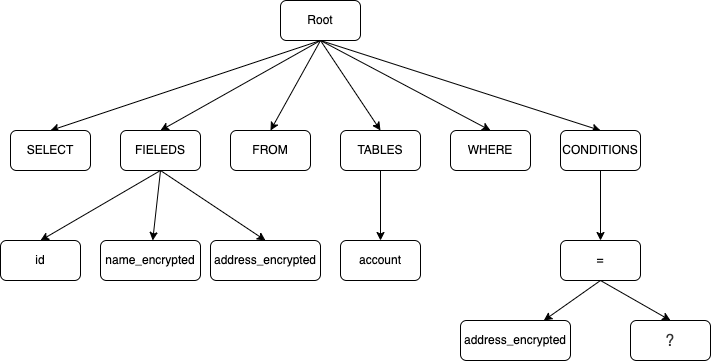

The diagram above was exported from draw.io. Its source (the exported page's mxGraphModel, read from the mxfile embedded in the PNG):
<mxGraphModel dx="893" dy="672" grid="1" gridSize="10" guides="1" tooltips="1" connect="1" arrows="1" fold="1" page="1" pageScale="1" pageWidth="827" pageHeight="1169" math="0" shadow="0">
  <root>
    <mxCell id="0" />
    <mxCell id="1" parent="0" />
    <mxCell id="W7PNwaRSUSwbWvBF1FFV-2" style="edgeStyle=none;rounded=0;orthogonalLoop=1;jettySize=auto;html=1;exitX=0.5;exitY=1;exitDx=0;exitDy=0;entryX=0.5;entryY=0;entryDx=0;entryDy=0;" parent="1" source="W7PNwaRSUSwbWvBF1FFV-8" target="W7PNwaRSUSwbWvBF1FFV-21" edge="1">
      <mxGeometry relative="1" as="geometry" />
    </mxCell>
    <mxCell id="W7PNwaRSUSwbWvBF1FFV-3" style="edgeStyle=none;rounded=0;orthogonalLoop=1;jettySize=auto;html=1;exitX=0.5;exitY=1;exitDx=0;exitDy=0;entryX=0.5;entryY=0;entryDx=0;entryDy=0;" parent="1" source="W7PNwaRSUSwbWvBF1FFV-8" target="W7PNwaRSUSwbWvBF1FFV-20" edge="1">
      <mxGeometry relative="1" as="geometry" />
    </mxCell>
    <mxCell id="W7PNwaRSUSwbWvBF1FFV-4" style="edgeStyle=none;rounded=0;orthogonalLoop=1;jettySize=auto;html=1;exitX=0.5;exitY=1;exitDx=0;exitDy=0;entryX=0.5;entryY=0;entryDx=0;entryDy=0;" parent="1" source="W7PNwaRSUSwbWvBF1FFV-8" target="W7PNwaRSUSwbWvBF1FFV-16" edge="1">
      <mxGeometry relative="1" as="geometry" />
    </mxCell>
    <mxCell id="W7PNwaRSUSwbWvBF1FFV-5" style="edgeStyle=none;rounded=0;orthogonalLoop=1;jettySize=auto;html=1;exitX=0.5;exitY=1;exitDx=0;exitDy=0;entryX=0.5;entryY=0;entryDx=0;entryDy=0;" parent="1" source="W7PNwaRSUSwbWvBF1FFV-8" target="W7PNwaRSUSwbWvBF1FFV-15" edge="1">
      <mxGeometry relative="1" as="geometry" />
    </mxCell>
    <mxCell id="W7PNwaRSUSwbWvBF1FFV-6" style="edgeStyle=none;rounded=0;orthogonalLoop=1;jettySize=auto;html=1;exitX=0.5;exitY=1;exitDx=0;exitDy=0;entryX=0.5;entryY=0;entryDx=0;entryDy=0;" parent="1" source="W7PNwaRSUSwbWvBF1FFV-8" target="W7PNwaRSUSwbWvBF1FFV-13" edge="1">
      <mxGeometry relative="1" as="geometry" />
    </mxCell>
    <mxCell id="W7PNwaRSUSwbWvBF1FFV-7" style="edgeStyle=none;rounded=0;orthogonalLoop=1;jettySize=auto;html=1;exitX=0.5;exitY=1;exitDx=0;exitDy=0;entryX=0.5;entryY=0;entryDx=0;entryDy=0;" parent="1" source="W7PNwaRSUSwbWvBF1FFV-8" target="W7PNwaRSUSwbWvBF1FFV-12" edge="1">
      <mxGeometry relative="1" as="geometry" />
    </mxCell>
    <mxCell id="W7PNwaRSUSwbWvBF1FFV-8" value="Root" style="rounded=1;whiteSpace=wrap;html=1;" parent="1" vertex="1">
      <mxGeometry x="590" y="350" width="80" height="40" as="geometry" />
    </mxCell>
    <mxCell id="W7PNwaRSUSwbWvBF1FFV-9" value="address_encrypted" style="rounded=1;whiteSpace=wrap;html=1;" parent="1" vertex="1">
      <mxGeometry x="520" y="590" width="110" height="40" as="geometry" />
    </mxCell>
    <mxCell id="W7PNwaRSUSwbWvBF1FFV-10" value="id" style="rounded=1;whiteSpace=wrap;html=1;" parent="1" vertex="1">
      <mxGeometry x="310" y="590" width="80" height="40" as="geometry" />
    </mxCell>
    <mxCell id="W7PNwaRSUSwbWvBF1FFV-11" style="edgeStyle=none;rounded=0;orthogonalLoop=1;jettySize=auto;html=1;exitX=0.5;exitY=1;exitDx=0;exitDy=0;" parent="1" source="W7PNwaRSUSwbWvBF1FFV-12" target="W7PNwaRSUSwbWvBF1FFV-26" edge="1">
      <mxGeometry relative="1" as="geometry" />
    </mxCell>
    <mxCell id="W7PNwaRSUSwbWvBF1FFV-12" value="CONDITIONS" style="rounded=1;whiteSpace=wrap;html=1;" parent="1" vertex="1">
      <mxGeometry x="870" y="480" width="80" height="40" as="geometry" />
    </mxCell>
    <mxCell id="W7PNwaRSUSwbWvBF1FFV-13" value="WHERE" style="rounded=1;whiteSpace=wrap;html=1;" parent="1" vertex="1">
      <mxGeometry x="760" y="480" width="80" height="40" as="geometry" />
    </mxCell>
    <mxCell id="W7PNwaRSUSwbWvBF1FFV-14" style="edgeStyle=none;rounded=0;orthogonalLoop=1;jettySize=auto;html=1;exitX=0.5;exitY=1;exitDx=0;exitDy=0;" parent="1" source="W7PNwaRSUSwbWvBF1FFV-15" target="W7PNwaRSUSwbWvBF1FFV-23" edge="1">
      <mxGeometry relative="1" as="geometry" />
    </mxCell>
    <mxCell id="W7PNwaRSUSwbWvBF1FFV-15" value="TABLES" style="rounded=1;whiteSpace=wrap;html=1;" parent="1" vertex="1">
      <mxGeometry x="650" y="480" width="80" height="40" as="geometry" />
    </mxCell>
    <mxCell id="W7PNwaRSUSwbWvBF1FFV-16" value="FROM" style="rounded=1;whiteSpace=wrap;html=1;" parent="1" vertex="1">
      <mxGeometry x="540" y="480" width="80" height="40" as="geometry" />
    </mxCell>
    <mxCell id="W7PNwaRSUSwbWvBF1FFV-17" style="rounded=0;orthogonalLoop=1;jettySize=auto;html=1;exitX=0.5;exitY=1;exitDx=0;exitDy=0;entryX=0.5;entryY=0;entryDx=0;entryDy=0;" parent="1" source="W7PNwaRSUSwbWvBF1FFV-20" target="W7PNwaRSUSwbWvBF1FFV-10" edge="1">
      <mxGeometry relative="1" as="geometry" />
    </mxCell>
    <mxCell id="W7PNwaRSUSwbWvBF1FFV-18" style="edgeStyle=none;rounded=0;orthogonalLoop=1;jettySize=auto;html=1;exitX=0.5;exitY=1;exitDx=0;exitDy=0;" parent="1" source="W7PNwaRSUSwbWvBF1FFV-20" target="W7PNwaRSUSwbWvBF1FFV-22" edge="1">
      <mxGeometry relative="1" as="geometry" />
    </mxCell>
    <mxCell id="W7PNwaRSUSwbWvBF1FFV-19" style="edgeStyle=none;rounded=0;orthogonalLoop=1;jettySize=auto;html=1;exitX=0.5;exitY=1;exitDx=0;exitDy=0;entryX=0.5;entryY=0;entryDx=0;entryDy=0;" parent="1" source="W7PNwaRSUSwbWvBF1FFV-20" target="W7PNwaRSUSwbWvBF1FFV-9" edge="1">
      <mxGeometry relative="1" as="geometry" />
    </mxCell>
    <mxCell id="W7PNwaRSUSwbWvBF1FFV-20" value="FIELEDS" style="rounded=1;whiteSpace=wrap;html=1;" parent="1" vertex="1">
      <mxGeometry x="430" y="480" width="80" height="40" as="geometry" />
    </mxCell>
    <mxCell id="W7PNwaRSUSwbWvBF1FFV-21" value="SELECT" style="rounded=1;whiteSpace=wrap;html=1;" parent="1" vertex="1">
      <mxGeometry x="320" y="480" width="80" height="40" as="geometry" />
    </mxCell>
    <mxCell id="W7PNwaRSUSwbWvBF1FFV-22" value="name_encrypted" style="rounded=1;whiteSpace=wrap;html=1;" parent="1" vertex="1">
      <mxGeometry x="410" y="590" width="100" height="40" as="geometry" />
    </mxCell>
    <mxCell id="W7PNwaRSUSwbWvBF1FFV-23" value="account" style="rounded=1;whiteSpace=wrap;html=1;" parent="1" vertex="1">
      <mxGeometry x="650" y="590" width="80" height="40" as="geometry" />
    </mxCell>
    <mxCell id="W7PNwaRSUSwbWvBF1FFV-25" style="edgeStyle=none;rounded=0;orthogonalLoop=1;jettySize=auto;html=1;exitX=0.5;exitY=1;exitDx=0;exitDy=0;entryX=0.5;entryY=0;entryDx=0;entryDy=0;" parent="1" source="W7PNwaRSUSwbWvBF1FFV-26" target="W7PNwaRSUSwbWvBF1FFV-28" edge="1">
      <mxGeometry relative="1" as="geometry" />
    </mxCell>
    <mxCell id="W7PNwaRSUSwbWvBF1FFV-30" style="rounded=0;orthogonalLoop=1;jettySize=auto;html=1;exitX=0.5;exitY=1;exitDx=0;exitDy=0;" parent="1" source="W7PNwaRSUSwbWvBF1FFV-26" target="W7PNwaRSUSwbWvBF1FFV-29" edge="1">
      <mxGeometry relative="1" as="geometry" />
    </mxCell>
    <mxCell id="W7PNwaRSUSwbWvBF1FFV-26" value="=" style="rounded=1;whiteSpace=wrap;html=1;" parent="1" vertex="1">
      <mxGeometry x="870" y="590" width="80" height="40" as="geometry" />
    </mxCell>
    <mxCell id="W7PNwaRSUSwbWvBF1FFV-28" value="&lt;div style=&quot;text-align: left&quot;&gt;&lt;font color=&quot;#333333&quot; face=&quot;Open Sans, Clear Sans, Helvetica Neue, Helvetica, Arial, Segoe UI Emoji, sans-serif&quot;&gt;&lt;span style=&quot;font-size: 16px ; background-color: rgb(255 , 255 , 255)&quot;&gt;?&lt;/span&gt;&lt;/font&gt;&lt;/div&gt;&lt;div style=&quot;text-align: justify&quot;&gt;&lt;/div&gt;" style="rounded=1;whiteSpace=wrap;html=1;" parent="1" vertex="1">
      <mxGeometry x="940" y="670" width="80" height="40" as="geometry" />
    </mxCell>
    <mxCell id="W7PNwaRSUSwbWvBF1FFV-29" value="address_encrypted" style="rounded=1;whiteSpace=wrap;html=1;" parent="1" vertex="1">
      <mxGeometry x="770" y="670" width="110" height="40" as="geometry" />
    </mxCell>
  </root>
</mxGraphModel>